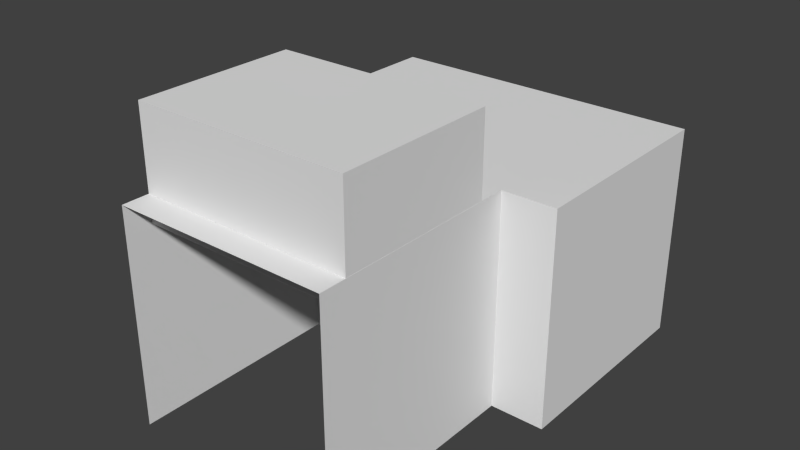 # Source: busconv.blend  (saved by Blender 2.69.0; exported with 4.5.12 LTS)
import bpy
from mathutils import Matrix  # noqa: F401  (used for matrix-valued properties, if any)

bpy.ops.wm.read_factory_settings(use_empty=True)
scene = bpy.context.scene
scene.name = 'Scene'

# ---- collections
col_collection_1 = bpy.data.collections.new('Collection 1'); scene.collection.children.link(col_collection_1)

# ---- materials (node trees are filled in below, after node groups)
mat_material_003 = bpy.data.materials.new('Material.003')
mat_material_003.alpha_threshold = 0.0
mat_material_003.use_transparent_shadow = False
mat_material_003.roughness = 0.5
mat_material_003.line_color = (0.0, 0.0, 0.0, 1.0)

# ---- material node trees

# ---- world
world_world = bpy.data.worlds.new('World'); scene.world = world_world
world_world.color = (0.05088, 0.05088, 0.05088)
world_world.use_sun_shadow = False
world_world.sun_shadow_jitter_overblur = 0.0
world_world.cycles.sampling_method = 'MANUAL'
world_world.cycles.sample_map_resolution = 256

# ---- meshes
me_panel_001_panel_000 = bpy.data.meshes.new('panel.001_panel.000')
me_panel_001_panel_000.from_pydata([(-0.1249, 0.3438, -0.1875), (0.1249, 0.3438, -0.1875), (0.1249, 0.2188, -0.1875), (-0.1249, 0.2188, -0.1875), (0.1249, 0.3437, -2.608e-08), (-0.1249, 0.3437, -2.608e-08), (-0.1249, 0.2188, -5.588e-08), (0.1249, 0.2188, -5.588e-08)], [], [(0, 1, 2, 3), (4, 5, 6, 7), (1, 0, 5, 4), (1, 4, 7, 2), (0, 3, 6, 5)])
_uv = me_panel_001_panel_000.uv_layers.new(name='UVMap')
_uv.uv.foreach_set('vector', [0.2812, 0.5625, 0.1562, 0.5625, 0.1562, 0.5, 0.2812, 0.5, 0.1562, 0.875, 0.2812, 0.875, 0.2812, 0.9375, 0.1562, 0.9375, 0.1562, 0.5312, 0.2812, 0.5312, 0.2812, 0.625, 0.1562, 0.625, 0.0625, 0.4375, 0.1562, 0.4375, 0.1562, 0.5, 0.0625, 0.5, 0.375, 0.4375, 0.375, 0.5, 0.2812, 0.5, 0.2812, 0.4375])
me_panel_001_panel_000.use_remesh_preserve_volume = False
me_panel_001_panel_000.use_remesh_preserve_attributes = False
me_panel_001_panel_000.use_mirror_vertex_groups = False
me_panel_001_panel_000.update()
me_base_002 = bpy.data.meshes.new('base.002')
me_base_002.from_pydata([(-0.25, 0.5, -0.3158), (0.25, 0.5, -0.3158), (-0.25, 0.5, 0.1842), (0.25, 0.5, 0.1842), (-0.375, 0.5, -0.3158), (-0.375, 1.0, -0.3158), (0.375, 1.0, -0.3158), (0.375, 0.5, -0.3158), (-0.375, 0.5, 0.1842), (-0.375, 1.0, 0.1842), (0.375, 1.0, 0.1842), (0.375, 0.5, 0.1842), (-0.25, -1.192e-07, 0.1842), (-0.25, -1.192e-07, -0.3158), (0.25, -1.192e-07, 0.1842), (0.25, -1.192e-07, -0.3158)], [], [(12, 2, 0, 13), (14, 3, 2, 12), (8, 9, 5, 4), (9, 10, 6, 5), (10, 11, 7, 6), (11, 8, 4, 7), (11, 10, 9, 8), (3, 14, 15, 1)])
_uv = me_base_002.uv_layers.new(name='UVMap')
_uv.uv.foreach_set('vector', [0.3125, 0.625, 0.3125, 0.5, 0.4375, 0.5, 0.4375, 0.625, 0.1562, 0.625, 0.1562, 0.5, 0.2812, 0.5, 0.2812, 0.625, 0.3125, 0.375, 0.3125, 0.5, 0.4375, 0.5, 0.4375, 0.375, 0.3125, 0.375, 0.125, 0.375, 0.125, 0.25, 0.3125, 0.25, 0.125, 0.375, 0.125, 0.5, 0.0, 0.5, 0.0, 0.375, 0.125, 0.875, 0.3125, 0.875, 0.3125, 1.0, 0.125, 1.0, 0.125, 0.5, 0.125, 0.375, 0.3125, 0.375, 0.3125, 0.5, 0.125, 0.625, 0.125, 0.5, 0.0, 0.5, 0.0, 0.625])
me_base_002.materials.append(mat_material_003)
me_base_002.use_remesh_preserve_volume = False
me_base_002.use_remesh_preserve_attributes = False
me_base_002.use_mirror_vertex_groups = False
me_base_002.update()

# ---- objects
ob_panel_001_panel_000 = bpy.data.objects.new('panel.001_panel.000', me_panel_001_panel_000)
ob_base_002 = bpy.data.objects.new('base.002', me_base_002)

# ---- transforms, parenting, visibility, modifiers, constraints
ob_panel_001_panel_000.location = (0.0, 0.03125, 0.0)
ob_panel_001_panel_000.rotation_euler = (1.571, -0.0, 0.0)
ob_panel_001_panel_000.lineart.crease_threshold = 0.0
ob_base_002.location = (0.0, 5.96e-08, 0.1579)
ob_base_002.scale = (0.5, 0.5, 0.5)
ob_base_002.lineart.crease_threshold = 0.0

# ---- collection membership
col_collection_1.objects.link(ob_panel_001_panel_000)
col_collection_1.objects.link(ob_base_002)

# ---- scene / render settings (as saved in the file)
scene.frame_start = 1; scene.frame_end = 250; scene.frame_set(1)
scene.render.engine = 'BLENDER_EEVEE_NEXT'
scene.render.image_settings.color_mode = 'RGB'
scene.render.image_settings.compression = 90
scene.render.resolution_percentage = 50
scene.render.dither_intensity = 0.0
scene.cycles.use_denoising = False
scene.cycles.samples = 10
scene.cycles.sampling_pattern = 'TABULATED_SOBOL'
scene.cycles.light_sampling_threshold = 0.0
scene.cycles.use_adaptive_sampling = False
scene.cycles.use_light_tree = False
scene.cycles.blur_glossy = 0.0
scene.cycles.volume_bounces = 1
scene.cycles.pixel_filter_type = 'GAUSSIAN'
scene.cycles.sample_clamp_indirect = 0.0
scene.view_settings.view_transform = 'Standard'
bpy.context.view_layer.update()

# ---- added for rendering (the .blend has no active camera and no usable light): camera, sun
cam_auto = bpy.data.cameras.new('AutoCamera')
cam_auto.lens = 50.0
cam_auto.sensor_width = 36.0
cam_auto.clip_end = 1000.0
ob_auto_camera = bpy.data.objects.new('AutoCamera', cam_auto)
scene.collection.objects.link(ob_auto_camera)
ob_auto_camera.location = (0.659964, -0.541952, 0.699846)
ob_auto_camera.rotation_euler = (1.09748, -7.21219e-08, 0.694738)
scene.camera = ob_auto_camera
light_auto_sun = bpy.data.lights.new('AutoSun', 'SUN')
light_auto_sun.energy = 3.0
light_auto_sun.angle = 0.0523599
ob_auto_sun = bpy.data.objects.new('AutoSun', light_auto_sun)
scene.collection.objects.link(ob_auto_sun)
ob_auto_sun.rotation_euler = (0.872665, 0.174533, 0.523599)
bpy.context.view_layer.update()
